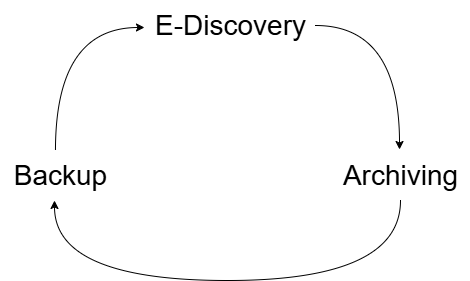

The diagram above was exported from draw.io. Its source (the exported page's mxGraphModel, read from the mxfile embedded in the PNG):
<mxGraphModel dx="2026" dy="747" grid="1" gridSize="10" guides="1" tooltips="1" connect="1" arrows="1" fold="1" page="1" pageScale="1" pageWidth="827" pageHeight="1169" math="0" shadow="0">
  <root>
    <mxCell id="0" />
    <mxCell id="1" parent="0" />
    <mxCell id="GRGIjD1Agm8uCtuZ03dH-1" value="E-Discovery" style="text;html=1;align=center;verticalAlign=middle;resizable=0;points=[];autosize=1;fillColor=default;fontSize=28;" vertex="1" parent="1">
      <mxGeometry x="185" y="140" width="170" height="50" as="geometry" />
    </mxCell>
    <mxCell id="GRGIjD1Agm8uCtuZ03dH-3" value="Archiving" style="text;html=1;align=center;verticalAlign=middle;resizable=0;points=[];autosize=1;fillColor=default;fontSize=28;" vertex="1" parent="1">
      <mxGeometry x="370" y="290" width="140" height="50" as="geometry" />
    </mxCell>
    <mxCell id="GRGIjD1Agm8uCtuZ03dH-4" value="Backup" style="text;html=1;align=center;verticalAlign=middle;resizable=0;points=[];autosize=1;fillColor=default;fontSize=28;" vertex="1" parent="1">
      <mxGeometry x="40" y="290" width="120" height="50" as="geometry" />
    </mxCell>
    <mxCell id="GRGIjD1Agm8uCtuZ03dH-5" style="edgeStyle=orthogonalEdgeStyle;rounded=0;orthogonalLoop=1;jettySize=auto;html=1;entryX=-0.006;entryY=0.54;entryDx=0;entryDy=0;entryPerimeter=0;curved=1;exitX=0.458;exitY=0;exitDx=0;exitDy=0;exitPerimeter=0;" edge="1" parent="1" source="GRGIjD1Agm8uCtuZ03dH-4" target="GRGIjD1Agm8uCtuZ03dH-1">
      <mxGeometry relative="1" as="geometry" />
    </mxCell>
    <mxCell id="GRGIjD1Agm8uCtuZ03dH-6" style="edgeStyle=orthogonalEdgeStyle;rounded=0;orthogonalLoop=1;jettySize=auto;html=1;entryX=0.493;entryY=-0.02;entryDx=0;entryDy=0;entryPerimeter=0;curved=1;" edge="1" parent="1" source="GRGIjD1Agm8uCtuZ03dH-1" target="GRGIjD1Agm8uCtuZ03dH-3">
      <mxGeometry relative="1" as="geometry" />
    </mxCell>
    <mxCell id="GRGIjD1Agm8uCtuZ03dH-7" style="edgeStyle=orthogonalEdgeStyle;rounded=0;orthogonalLoop=1;jettySize=auto;html=1;entryX=0.45;entryY=1;entryDx=0;entryDy=0;entryPerimeter=0;curved=1;" edge="1" parent="1" source="GRGIjD1Agm8uCtuZ03dH-3" target="GRGIjD1Agm8uCtuZ03dH-4">
      <mxGeometry relative="1" as="geometry">
        <Array as="points">
          <mxPoint x="440" y="420" />
          <mxPoint x="94" y="420" />
        </Array>
      </mxGeometry>
    </mxCell>
  </root>
</mxGraphModel>